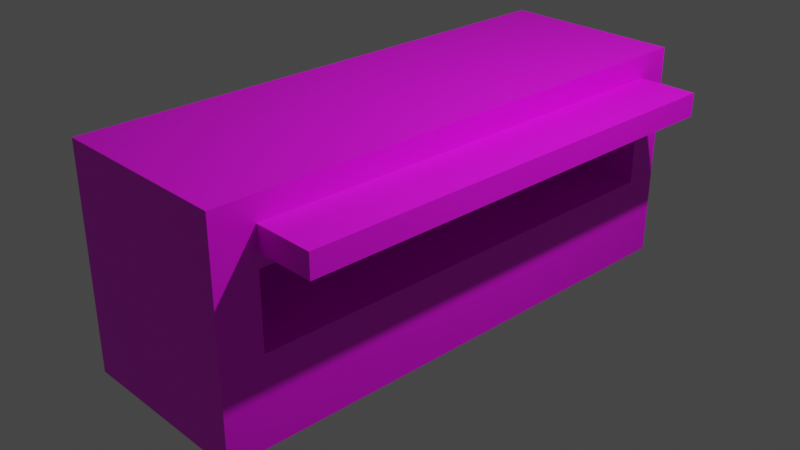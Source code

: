 # Source: IceCreamStation.blend  (saved by Blender 2.82.7; exported with 4.5.12 LTS)
import bpy
from mathutils import Matrix  # noqa: F401  (used for matrix-valued properties, if any)

bpy.ops.wm.read_factory_settings(use_empty=True)
scene = bpy.context.scene
scene.name = 'Scene'

# ---- collections
col_collection = bpy.data.collections.new('Collection'); scene.collection.children.link(col_collection)

# ---- images (referenced by path relative to the original .blend; pixels are not part of the script)
import os
ASSET_DIR = os.environ.get("B2B_ASSET_DIR", "")  # directory of the original .blend (textures are referenced by path, not embedded)
HERE = os.path.dirname(os.path.abspath(__file__))  # packed textures are extracted next to this script under _unpacked/

def load_image(name, relpath, width, height, colorspace="sRGB"):
    """Load a texture the original file referenced (path relative to the .blend, or extracted next to this script)."""
    p = next((c for c in (os.path.join(HERE, relpath), os.path.join(ASSET_DIR, relpath)) if relpath and os.path.exists(c)), "")
    if p:
        img = bpy.data.images.load(p, check_existing=True)
        img.name = name
    else:  # same state as the original file: an image datablock whose file is absent (Cycles renders it pink)
        img = bpy.data.images.new(name, width, height)
        img.source = "FILE"
        img.filepath = "//" + (relpath or name)
    img.colorspace_settings.name = colorspace
    return img
img_icecreamtruck = load_image('IceCreamTruck', 'IceCreamTruck.png', 1024, 1024, 'sRGB')

# ---- materials (node trees are filled in below, after node groups)
mat_material = bpy.data.materials.new('Material')
mat_material.use_transparent_shadow = False

# ---- material node trees
mat_material.use_nodes = True; mat_material.node_tree.nodes.clear()
_N = mat_material.node_tree.nodes; _L = mat_material.node_tree.links
n0 = _N.new('ShaderNodeOutputMaterial'); n0.name = 'Material Output'; n0.location = (300, 300)
n1 = _N.new('ShaderNodeBsdfPrincipled'); n1.name = 'Principled BSDF'; n1.location = (10, 300)
n1.distribution = 'GGX'
n1.subsurface_method = 'BURLEY'
n1.inputs[3].default_value = 1.45
n1.inputs[27].default_value = (0.0, 0.0, 0.0, 1.0)
n1.inputs[28].default_value = 1.0
n2 = _N.new('ShaderNodeTexImage'); n2.name = 'Image Texture'; n2.location = (-280, 280)
n2.image = img_icecreamtruck
_L.new(n1.outputs[0], n0.inputs[0])
_L.new(n2.outputs[0], n1.inputs[0])
n0.is_active_output = True

# ---- world
world_world = bpy.data.worlds.new('World'); scene.world = world_world
world_world.use_nodes = True; world_world.node_tree.nodes.clear()
_N = world_world.node_tree.nodes; _L = world_world.node_tree.links
n0 = _N.new('ShaderNodeOutputWorld'); n0.name = 'World Output'; n0.location = (300, 300)
n1 = _N.new('ShaderNodeBackground'); n1.name = 'Background'; n1.location = (10, 300)
n1.inputs[0].default_value = (0.05088, 0.05088, 0.05088, 1.0)
_L.new(n1.outputs[0], n0.inputs[0])
n0.is_active_output = True
world_world.color = (0.05088, 0.05088, 0.05088)
world_world.use_sun_shadow = False
world_world.sun_shadow_jitter_overblur = 0.0

# ---- cameras
cam_camera = bpy.data.cameras.new('Camera')
cam_camera.clip_end = 100.0
cam_camera.ortho_scale = 7.314

# ---- lights
light_light = bpy.data.lights.new('Light', 'POINT')
light_light.transmission_factor = 0.0
light_light.energy = 1000.0
light_light.shadow_soft_size = 0.1
light_light.shadow_maximum_resolution = 0.006
light_light.use_absolute_resolution = True

# ---- meshes
me_cube_001 = bpy.data.meshes.new('Cube.001')
me_cube_001.from_pydata([(1.0, 2.925, 1.395), (1.0, 2.925, -1.0), (1.0, -2.904, 1.395), (1.0, -2.904, -1.0), (-1.0, 2.925, 1.395), (-1.0, 2.925, -1.0), (-1.0, -2.904, 1.395), (-1.0, -2.904, -1.0), (1.0, 2.925, 0.8926), (-1.0, -2.904, 0.8926), (1.0, -2.904, 0.8926), (-1.0, 2.925, 0.8926), (-1.0, -2.904, 1.144), (1.0, 2.925, 1.144), (1.0, -2.904, 1.144), (-1.0, 2.925, 1.144), (-1.0, -2.458, -1.0), (1.0, -2.458, 1.395), (-1.0, -2.458, 1.395), (1.0, -2.458, -1.0), (1.0, -2.458, 0.8926), (-1.0, -2.458, 0.8926), (1.0, -2.458, 1.144), (-1.0, -2.458, 1.144), (-1.0, 2.549, 1.395), (1.0, 2.549, -1.0), (-1.0, 2.549, 0.8926), (-1.0, 2.549, 1.144), (-1.0, 2.549, -1.0), (1.0, 2.549, 1.395), (1.0, 2.549, 0.8926), (1.0, 2.549, 1.144), (1.644, -2.458, 0.8926), (1.644, -2.458, 1.144), (1.644, 2.549, 0.8926), (1.644, 2.549, 1.144), (1.0, 2.925, -0.05368), (1.0, -2.904, -0.05368), (-1.0, 2.925, -0.05368), (-1.0, -2.904, -0.05368), (-1.0, -2.458, -0.05368), (1.0, -2.458, -0.05368), (1.0, 2.549, -0.05368), (-1.0, 2.549, -0.05368), (-1.0, -2.904, 0.74), (1.0, 2.925, 0.74), (1.0, -2.904, 0.74), (-1.0, 2.925, 0.74), (-1.0, -2.458, 0.74), (1.0, -2.458, 0.74), (1.0, 2.549, 0.74), (-1.0, 2.549, 0.74), (-0.2668, -2.458, -0.05368), (-0.2668, 2.549, -0.05368), (-0.2668, -2.458, 0.74), (-0.2668, 2.549, 0.74)], [], [(17, 18, 6, 2), (14, 2, 6, 12), (27, 24, 4, 15), (16, 19, 3, 7), (22, 17, 2, 14), (15, 4, 0, 13), (47, 11, 8, 45), (49, 20, 10, 46), (51, 26, 11, 47), (46, 10, 9, 44), (11, 15, 13, 8), (20, 22, 14, 10), (26, 27, 15, 11), (10, 14, 12, 9), (9, 12, 23, 21), (31, 22, 33, 35), (44, 9, 21, 48), (50, 30, 20, 49), (31, 29, 17, 22), (28, 25, 19, 16), (12, 6, 18, 23), (29, 24, 18, 17), (0, 4, 24, 29), (5, 1, 25, 28), (13, 0, 29, 31), (45, 8, 30, 50), (8, 13, 31, 30), (21, 23, 27, 26), (48, 21, 26, 51), (23, 18, 24, 27), (34, 35, 33, 32), (30, 31, 35, 34), (20, 30, 34, 32), (22, 20, 32, 33), (16, 40, 43, 28), (1, 36, 42, 25), (25, 42, 41, 19), (7, 39, 40, 16), (3, 37, 39, 7), (28, 43, 38, 5), (19, 41, 37, 3), (5, 38, 36, 1), (40, 48, 51, 43), (36, 45, 50, 42), (41, 42, 53, 52), (39, 44, 48, 40), (37, 46, 44, 39), (43, 51, 47, 38), (41, 49, 46, 37), (38, 47, 45, 36), (53, 55, 54, 52), (42, 50, 55, 53), (50, 49, 54, 55), (49, 41, 52, 54)])
_uv = me_cube_001.uv_layers.new(name='UVMap')
_uv.uv.foreach_set('vector', [0.6345, 0.4968, 0.8214, 0.4968, 0.8214, 0.5379, 0.6345, 0.5379, 0.1869, 0.5611, 0.1869, 0.5379, 0.3738, 0.5379, 0.3738, 0.5611, 0.2472, 0.03469, 0.2238, 0.03469, 0.2238, 2.2e-08, 0.2472, 0.0, 0.4476, 0.4968, 0.6345, 0.4968, 0.6345, 0.5379, 0.4476, 0.5379, 0.2003, 0.4968, 0.2238, 0.4968, 0.2238, 0.5379, 0.2003, 0.5379, 0.0, 0.5611, 0.0, 0.5379, 0.1869, 0.5379, 0.1869, 0.5611, 0.0, 0.5983, 0.0, 0.5842, 0.1869, 0.5842, 0.1869, 0.5983, 0.1626, 0.4968, 0.1769, 0.4968, 0.1769, 0.5379, 0.1626, 0.5379, 0.285, 0.03469, 0.2707, 0.03469, 0.2707, 0.0, 0.285, 0.0, 0.1869, 0.5983, 0.1869, 0.5842, 0.3738, 0.5842, 0.3738, 0.5983, 0.0, 0.5842, 0.0, 0.5611, 0.1869, 0.5611, 0.1869, 0.5842, 0.1769, 0.4968, 0.2003, 0.4968, 0.2003, 0.5379, 0.1769, 0.5379, 0.2707, 0.03469, 0.2472, 0.03469, 0.2472, 0.0, 0.2707, 0.0, 0.1869, 0.5842, 0.1869, 0.5611, 0.3738, 0.5611, 0.3738, 0.5842, 0.2707, 0.5379, 0.2472, 0.5379, 0.2472, 0.4968, 0.2707, 0.4968, 0.9398, 0.4621, 0.9398, 0.0, 1.0, 0.0, 1.0, 0.4621, 0.285, 0.5379, 0.2707, 0.5379, 0.2707, 0.4968, 0.285, 0.4968, 0.1626, 0.03469, 0.1769, 0.03469, 0.1769, 0.4968, 0.1626, 0.4968, 0.2003, 0.03469, 0.2238, 0.03469, 0.2238, 0.4968, 0.2003, 0.4968, 0.4476, 0.03469, 0.6345, 0.03469, 0.6345, 0.4968, 0.4476, 0.4968, 0.2472, 0.5379, 0.2238, 0.5379, 0.2238, 0.4968, 0.2472, 0.4968, 0.6345, 0.03469, 0.8214, 0.03469, 0.8214, 0.4968, 0.6345, 0.4968, 0.6345, 0.0, 0.8214, 0.0, 0.8214, 0.03469, 0.6345, 0.03469, 0.4476, 0.0, 0.6345, 4.401e-08, 0.6345, 0.03469, 0.4476, 0.03469, 0.2003, 0.0, 0.2238, 2.2e-08, 0.2238, 0.03469, 0.2003, 0.03469, 0.1626, 0.0, 0.1769, 0.0, 0.1769, 0.03469, 0.1626, 0.03469, 0.1769, 0.0, 0.2003, 0.0, 0.2003, 0.03469, 0.1769, 0.03469, 0.2707, 0.4968, 0.2472, 0.4968, 0.2472, 0.03469, 0.2707, 0.03469, 0.285, 0.4968, 0.2707, 0.4968, 0.2707, 0.03469, 0.285, 0.03469, 0.2472, 0.4968, 0.2238, 0.4968, 0.2238, 0.03469, 0.2472, 0.03469, 0.448, 0.5379, 0.4715, 0.5379, 0.4715, 1.0, 0.448, 1.0, 0.6433, 0.5973, 0.6198, 0.5973, 0.6198, 0.5379, 0.6433, 0.5379, 0.9398, 0.9242, 0.9398, 0.4621, 1.0, 0.4621, 1.0, 0.9242, 0.6433, 0.6568, 0.6198, 0.6568, 0.6198, 0.5973, 0.6433, 0.5973, 0.4476, 0.4968, 0.3591, 0.4968, 0.3591, 0.03469, 0.4476, 0.03469, 6.128e-08, 0.0, 0.08844, 0.0, 0.08844, 0.03469, 5.013e-08, 0.03469, 5.013e-08, 0.03469, 0.08844, 0.03469, 0.08844, 0.4968, 2.228e-08, 0.4968, 0.4476, 0.5379, 0.3591, 0.5379, 0.3591, 0.4968, 0.4476, 0.4968, 0.1869, 0.7589, 0.1869, 0.6715, 0.3738, 0.6715, 0.3738, 0.7589, 0.4476, 0.03469, 0.3591, 0.03469, 0.3591, 0.0, 0.4476, 0.0, 2.228e-08, 0.4968, 0.08844, 0.4968, 0.08844, 0.5379, 0.0, 0.5379, 3.899e-08, 0.7589, 2.228e-08, 0.6715, 0.1869, 0.6715, 0.1869, 0.7589, 0.3591, 0.4968, 0.285, 0.4968, 0.285, 0.03469, 0.3591, 0.03469, 0.08844, 0.0, 0.1626, 0.0, 0.1626, 0.03469, 0.08844, 0.03469, 0.9398, 0.4621, 0.9398, 0.9242, 0.8214, 0.9242, 0.8214, 0.4621, 0.3591, 0.5379, 0.285, 0.5379, 0.285, 0.4968, 0.3591, 0.4968, 0.1869, 0.6715, 0.1869, 0.5983, 0.3738, 0.5983, 0.3738, 0.6715, 0.3591, 0.03469, 0.285, 0.03469, 0.285, 0.0, 0.3591, 0.0, 0.08844, 0.4968, 0.1626, 0.4968, 0.1626, 0.5379, 0.08844, 0.5379, 2.228e-08, 0.6715, 0.0, 0.5983, 0.1869, 0.5983, 0.1869, 0.6715, 0.448, 1.0, 0.3738, 1.0, 0.3738, 0.5379, 0.448, 0.5379, 0.4715, 0.5379, 0.5456, 0.5379, 0.5456, 0.6548, 0.4715, 0.6548, 0.9398, 2.2e-08, 0.9398, 0.4621, 0.8214, 0.4621, 0.8214, 0.0, 0.5456, 0.5379, 0.6198, 0.5379, 0.6198, 0.6548, 0.5456, 0.6548])
me_cube_001.materials.append(mat_material)
me_cube_001.use_remesh_preserve_volume = False
me_cube_001.use_remesh_preserve_attributes = False
me_cube_001.use_mirror_vertex_groups = False
me_cube_001.update()

# ---- objects
ob_light = bpy.data.objects.new('Light', light_light)
ob_camera = bpy.data.objects.new('Camera', cam_camera)
ob_cube_001 = bpy.data.objects.new('Cube.001', me_cube_001)

# ---- transforms, parenting, visibility, modifiers, constraints
ob_light.location = (4.076, 1.005, 5.904)
ob_light.rotation_euler = (0.6503, 0.05522, 1.866)
ob_light.lock_rotations_4d = False
ob_light.empty_display_type = 'ARROWS'
ob_light.color = (0.0, 0.0, 0.0, 0.0)
ob_light.lineart.crease_threshold = 0.0
ob_camera.location = (7.359, -6.926, 4.958)
ob_camera.rotation_euler = (1.109, 0.0, 0.8149)
ob_camera.lock_rotations_4d = False
ob_camera.empty_display_type = 'ARROWS'
ob_camera.color = (0.0, 0.0, 0.0, 0.0)
ob_camera.display_type = 'WIRE'
ob_camera.lineart.crease_threshold = 0.0
ob_cube_001.location = (0.0, 0.0, 0.0)
ob_cube_001.lock_rotations_4d = False
ob_cube_001.empty_display_type = 'ARROWS'
ob_cube_001.lineart.crease_threshold = 0.0

# ---- collection membership
col_collection.objects.link(ob_light)
col_collection.objects.link(ob_camera)
col_collection.objects.link(ob_cube_001)

# ---- scene / render settings (as saved in the file)
scene.camera = ob_camera
scene.frame_start = 1; scene.frame_end = 250; scene.frame_set(1)
scene.render.engine = 'BLENDER_EEVEE_NEXT'
scene.cycles.use_denoising = False
scene.cycles.samples = 128
scene.cycles.sampling_pattern = 'TABULATED_SOBOL'
scene.cycles.use_adaptive_sampling = False
scene.cycles.use_light_tree = False
scene.view_settings.view_transform = 'Filmic'
bpy.context.view_layer.update()
